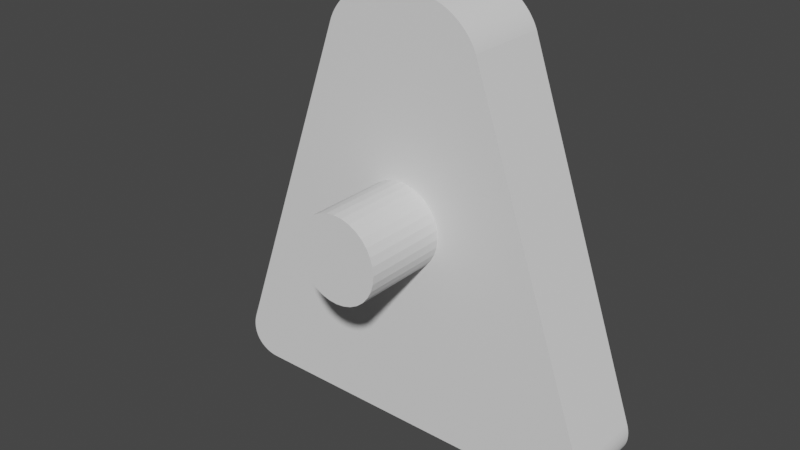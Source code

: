 # Source: artillery_support.blend  (saved by Blender 2.93.20; exported with 4.5.12 LTS)
import bpy
from mathutils import Matrix  # noqa: F401  (used for matrix-valued properties, if any)

bpy.ops.wm.read_factory_settings(use_empty=True)
scene = bpy.context.scene
scene.name = 'Scene'

# ---- collections
col_barrel_collection = bpy.data.collections.new('Barrel Collection'); scene.collection.children.link(col_barrel_collection)
col_support_collection = bpy.data.collections.new('Support Collection'); scene.collection.children.link(col_support_collection)

# ---- world
world_world = bpy.data.worlds.new('World'); scene.world = world_world
world_world.use_nodes = True; world_world.node_tree.nodes.clear()
_N = world_world.node_tree.nodes; _L = world_world.node_tree.links
n0 = _N.new('ShaderNodeOutputWorld'); n0.name = 'World Output'; n0.location = (300, 300)
n1 = _N.new('ShaderNodeBackground'); n1.name = 'Background'; n1.location = (10, 300)
n1.inputs[0].default_value = (0.05088, 0.05088, 0.05088, 1.0)
_L.new(n1.outputs[0], n0.inputs[0])
n0.is_active_output = True
world_world.color = (0.05088, 0.05088, 0.05088)
world_world.use_sun_shadow = False
world_world.sun_shadow_jitter_overblur = 0.0

# ---- meshes
me_cylinder_002 = bpy.data.meshes.new('Cylinder.002')
me_cylinder_002.from_pydata([(0.0, 1.0, -1.0), (0.0, 1.0, 1.0), (0.1951, 0.9808, -1.0), (0.1951, 0.9808, 1.0), (0.3827, 0.9239, -1.0), (0.3827, 0.9239, 1.0), (0.5556, 0.8315, -1.0), (0.5556, 0.8315, 1.0), (0.7071, 0.7071, -1.0), (0.7071, 0.7071, 1.0), (0.8315, 0.5556, -1.0), (0.8315, 0.5556, 1.0), (0.9239, 0.3827, -1.0), (0.9239, 0.3827, 1.0), (0.9808, 0.1951, -1.0), (0.9808, 0.1951, 1.0), (1.0, -4.371e-08, -1.0), (1.0, -4.371e-08, 1.0), (0.9808, -0.1951, -1.0), (0.9808, -0.1951, 1.0), (0.9239, -0.3827, -1.0), (0.9239, -0.3827, 1.0), (0.8315, -0.5556, -1.0), (0.8315, -0.5556, 1.0), (0.7071, -0.7071, -1.0), (0.7071, -0.7071, 1.0), (0.5556, -0.8315, -1.0), (0.5556, -0.8315, 1.0), (0.3827, -0.9239, -1.0), (0.3827, -0.9239, 1.0), (0.1951, -0.9808, -1.0), (0.1951, -0.9808, 1.0), (-8.742e-08, -1.0, -1.0), (-8.742e-08, -1.0, 1.0), (-0.1951, -0.9808, -1.0), (-0.1951, -0.9808, 1.0), (-0.3827, -0.9239, -1.0), (-0.3827, -0.9239, 1.0), (-0.5556, -0.8315, -1.0), (-0.5556, -0.8315, 1.0), (-0.7071, -0.7071, -1.0), (-0.7071, -0.7071, 1.0), (-0.8315, -0.5556, -1.0), (-0.8315, -0.5556, 1.0), (-0.9239, -0.3827, -1.0), (-0.9239, -0.3827, 1.0), (-0.9808, -0.1951, -1.0), (-0.9808, -0.1951, 1.0), (-1.0, 1.192e-08, -1.0), (-1.0, 1.192e-08, 1.0), (-0.9808, 0.1951, -1.0), (-0.9808, 0.1951, 1.0), (-0.9239, 0.3827, -1.0), (-0.9239, 0.3827, 1.0), (-0.8315, 0.5556, -1.0), (-0.8315, 0.5556, 1.0), (-0.7071, 0.7071, -1.0), (-0.7071, 0.7071, 1.0), (-0.5556, 0.8315, -1.0), (-0.5556, 0.8315, 1.0), (-0.3827, 0.9239, -1.0), (-0.3827, 0.9239, 1.0), (-0.1951, 0.9808, -1.0), (-0.1951, 0.9808, 1.0), (-0.5, 5.0, -1.0), (-1.83, 4.056, -1.0), (-0.5528, 4.999, -1.0), (-0.6063, 4.995, -1.0), (-0.6605, 4.988, -1.0), (-0.7151, 4.979, -1.0), (-0.7701, 4.968, -1.0), (-0.8252, 4.954, -1.0), (-0.8803, 4.937, -1.0), (-0.9353, 4.918, -1.0), (-0.99, 4.897, -1.0), (-1.044, 4.874, -1.0), (-1.098, 4.848, -1.0), (-1.151, 4.82, -1.0), (-1.203, 4.79, -1.0), (-1.254, 4.758, -1.0), (-1.304, 4.724, -1.0), (-1.352, 4.688, -1.0), (-1.4, 4.65, -1.0), (-1.445, 4.611, -1.0), (-1.489, 4.57, -1.0), (-1.531, 4.528, -1.0), (-1.571, 4.485, -1.0), (-1.61, 4.44, -1.0), (-1.646, 4.394, -1.0), (-1.679, 4.348, -1.0), (-1.711, 4.3, -1.0), (-1.74, 4.252, -1.0), (-1.766, 4.204, -1.0), (-1.79, 4.155, -1.0), (-1.812, 4.106, -1.0), (-1.83, 4.056, -3.0), (-0.5, 5.0, -3.0), (-1.812, 4.106, -3.0), (-1.79, 4.155, -3.0), (-1.766, 4.204, -3.0), (-1.74, 4.252, -3.0), (-1.711, 4.3, -3.0), (-1.679, 4.348, -3.0), (-1.646, 4.394, -3.0), (-1.61, 4.44, -3.0), (-1.571, 4.485, -3.0), (-1.531, 4.528, -3.0), (-1.489, 4.57, -3.0), (-1.445, 4.611, -3.0), (-1.4, 4.65, -3.0), (-1.352, 4.688, -3.0), (-1.304, 4.724, -3.0), (-1.254, 4.758, -3.0), (-1.203, 4.79, -3.0), (-1.151, 4.82, -3.0), (-1.098, 4.848, -3.0), (-1.044, 4.874, -3.0), (-0.99, 4.897, -3.0), (-0.9353, 4.918, -3.0), (-0.8803, 4.937, -3.0), (-0.8252, 4.954, -3.0), (-0.7701, 4.968, -3.0), (-0.7151, 4.979, -3.0), (-0.6605, 4.988, -3.0), (-0.6063, 4.995, -3.0), (-0.5528, 4.999, -3.0), (1.83, 4.056, -1.0), (0.5, 5.0, -1.0), (1.812, 4.106, -1.0), (1.79, 4.155, -1.0), (1.766, 4.204, -1.0), (1.74, 4.252, -1.0), (1.711, 4.3, -1.0), (1.679, 4.348, -1.0), (1.646, 4.394, -1.0), (1.61, 4.44, -1.0), (1.571, 4.485, -1.0), (1.531, 4.528, -1.0), (1.489, 4.57, -1.0), (1.445, 4.611, -1.0), (1.4, 4.65, -1.0), (1.352, 4.688, -1.0), (1.304, 4.724, -1.0), (1.254, 4.758, -1.0), (1.203, 4.79, -1.0), (1.151, 4.82, -1.0), (1.098, 4.848, -1.0), (1.044, 4.874, -1.0), (0.99, 4.897, -1.0), (0.9353, 4.918, -1.0), (0.8803, 4.937, -1.0), (0.8252, 4.954, -1.0), (0.7701, 4.968, -1.0), (0.7151, 4.979, -1.0), (0.6605, 4.988, -1.0), (0.6063, 4.995, -1.0), (0.5528, 4.999, -1.0), (0.5, 5.0, -3.0), (1.83, 4.056, -3.0), (0.5528, 4.999, -3.0), (0.6063, 4.995, -3.0), (0.6605, 4.988, -3.0), (0.7151, 4.979, -3.0), (0.7701, 4.968, -3.0), (0.8252, 4.954, -3.0), (0.8803, 4.937, -3.0), (0.9353, 4.918, -3.0), (0.99, 4.897, -3.0), (1.044, 4.874, -3.0), (1.098, 4.848, -3.0), (1.151, 4.82, -3.0), (1.203, 4.79, -3.0), (1.254, 4.758, -3.0), (1.304, 4.724, -3.0), (1.352, 4.688, -3.0), (1.4, 4.65, -3.0), (1.445, 4.611, -3.0), (1.489, 4.57, -3.0), (1.531, 4.528, -3.0), (1.571, 4.485, -3.0), (1.61, 4.44, -3.0), (1.646, 4.394, -3.0), (1.679, 4.348, -3.0), (1.711, 4.3, -3.0), (1.74, 4.252, -3.0), (1.766, 4.204, -3.0), (1.79, 4.155, -3.0), (1.812, 4.106, -3.0), (-4.67, -4.056, -1.0), (-4.0, -5.0, -1.0), (-4.68, -4.086, -1.0), (-4.688, -4.115, -1.0), (-4.696, -4.145, -1.0), (-4.703, -4.174, -1.0), (-4.709, -4.204, -1.0), (-4.714, -4.233, -1.0), (-4.718, -4.262, -1.0), (-4.72, -4.291, -1.0), (-4.722, -4.319, -1.0), (-4.723, -4.348, -1.0), (-4.722, -4.376, -1.0), (-4.721, -4.404, -1.0), (-4.719, -4.431, -1.0), (-4.715, -4.458, -1.0), (-4.711, -4.485, -1.0), (-4.705, -4.511, -1.0), (-4.699, -4.537, -1.0), (-4.691, -4.562, -1.0), (-4.682, -4.587, -1.0), (-4.673, -4.611, -1.0), (-4.662, -4.635, -1.0), (-4.651, -4.658, -1.0), (-4.638, -4.68, -1.0), (-4.625, -4.702, -1.0), (-4.61, -4.724, -1.0), (-4.595, -4.744, -1.0), (-4.579, -4.764, -1.0), (-4.562, -4.783, -1.0), (-4.544, -4.802, -1.0), (-4.525, -4.82, -1.0), (-4.505, -4.837, -1.0), (-4.484, -4.853, -1.0), (-4.463, -4.869, -1.0), (-4.441, -4.883, -1.0), (-4.418, -4.897, -1.0), (-4.394, -4.91, -1.0), (-4.37, -4.922, -1.0), (-4.345, -4.934, -1.0), (-4.319, -4.944, -1.0), (-4.293, -4.954, -1.0), (-4.266, -4.963, -1.0), (-4.238, -4.97, -1.0), (-4.21, -4.977, -1.0), (-4.182, -4.983, -1.0), (-4.152, -4.988, -1.0), (-4.123, -4.993, -1.0), (-4.093, -4.996, -1.0), (-4.062, -4.998, -1.0), (-4.031, -5.0, -1.0), (-4.0, -5.0, -3.0), (-4.67, -4.056, -3.0), (-4.031, -5.0, -3.0), (-4.062, -4.998, -3.0), (-4.093, -4.996, -3.0), (-4.123, -4.993, -3.0), (-4.152, -4.988, -3.0), (-4.182, -4.983, -3.0), (-4.21, -4.977, -3.0), (-4.238, -4.97, -3.0), (-4.266, -4.963, -3.0), (-4.293, -4.954, -3.0), (-4.319, -4.944, -3.0), (-4.345, -4.934, -3.0), (-4.37, -4.922, -3.0), (-4.394, -4.91, -3.0), (-4.418, -4.897, -3.0), (-4.441, -4.883, -3.0), (-4.463, -4.869, -3.0), (-4.484, -4.853, -3.0), (-4.505, -4.837, -3.0), (-4.525, -4.82, -3.0), (-4.544, -4.802, -3.0), (-4.562, -4.783, -3.0), (-4.579, -4.764, -3.0), (-4.595, -4.744, -3.0), (-4.61, -4.724, -3.0), (-4.625, -4.702, -3.0), (-4.638, -4.68, -3.0), (-4.651, -4.658, -3.0), (-4.662, -4.635, -3.0), (-4.673, -4.611, -3.0), (-4.682, -4.587, -3.0), (-4.691, -4.562, -3.0), (-4.699, -4.537, -3.0), (-4.705, -4.511, -3.0), (-4.711, -4.485, -3.0), (-4.715, -4.458, -3.0), (-4.719, -4.431, -3.0), (-4.721, -4.404, -3.0), (-4.722, -4.376, -3.0), (-4.723, -4.348, -3.0), (-4.722, -4.319, -3.0), (-4.72, -4.291, -3.0), (-4.718, -4.262, -3.0), (-4.714, -4.233, -3.0), (-4.709, -4.204, -3.0), (-4.703, -4.174, -3.0), (-4.696, -4.145, -3.0), (-4.688, -4.115, -3.0), (-4.68, -4.086, -3.0), (4.0, -5.0, -1.0), (4.67, -4.056, -1.0), (4.031, -5.0, -1.0), (4.062, -4.998, -1.0), (4.093, -4.996, -1.0), (4.123, -4.993, -1.0), (4.152, -4.988, -1.0), (4.182, -4.983, -1.0), (4.21, -4.977, -1.0), (4.238, -4.97, -1.0), (4.266, -4.963, -1.0), (4.293, -4.954, -1.0), (4.319, -4.944, -1.0), (4.345, -4.934, -1.0), (4.37, -4.922, -1.0), (4.394, -4.91, -1.0), (4.418, -4.897, -1.0), (4.441, -4.883, -1.0), (4.463, -4.869, -1.0), (4.484, -4.853, -1.0), (4.505, -4.837, -1.0), (4.525, -4.82, -1.0), (4.544, -4.802, -1.0), (4.562, -4.783, -1.0), (4.579, -4.764, -1.0), (4.595, -4.744, -1.0), (4.61, -4.724, -1.0), (4.625, -4.702, -1.0), (4.638, -4.68, -1.0), (4.651, -4.658, -1.0), (4.662, -4.635, -1.0), (4.673, -4.611, -1.0), (4.682, -4.587, -1.0), (4.691, -4.562, -1.0), (4.699, -4.537, -1.0), (4.705, -4.511, -1.0), (4.711, -4.485, -1.0), (4.715, -4.458, -1.0), (4.719, -4.431, -1.0), (4.721, -4.404, -1.0), (4.722, -4.376, -1.0), (4.723, -4.348, -1.0), (4.722, -4.319, -1.0), (4.72, -4.291, -1.0), (4.718, -4.262, -1.0), (4.714, -4.233, -1.0), (4.709, -4.204, -1.0), (4.703, -4.174, -1.0), (4.696, -4.145, -1.0), (4.688, -4.115, -1.0), (4.68, -4.086, -1.0), (4.67, -4.056, -3.0), (4.0, -5.0, -3.0), (4.68, -4.086, -3.0), (4.688, -4.115, -3.0), (4.696, -4.145, -3.0), (4.703, -4.174, -3.0), (4.709, -4.204, -3.0), (4.714, -4.233, -3.0), (4.718, -4.262, -3.0), (4.72, -4.291, -3.0), (4.722, -4.319, -3.0), (4.723, -4.348, -3.0), (4.722, -4.376, -3.0), (4.721, -4.404, -3.0), (4.719, -4.431, -3.0), (4.715, -4.458, -3.0), (4.711, -4.485, -3.0), (4.705, -4.511, -3.0), (4.699, -4.537, -3.0), (4.691, -4.562, -3.0), (4.682, -4.587, -3.0), (4.673, -4.611, -3.0), (4.662, -4.635, -3.0), (4.651, -4.658, -3.0), (4.638, -4.68, -3.0), (4.625, -4.702, -3.0), (4.61, -4.724, -3.0), (4.595, -4.744, -3.0), (4.579, -4.764, -3.0), (4.562, -4.783, -3.0), (4.544, -4.802, -3.0), (4.525, -4.82, -3.0), (4.505, -4.837, -3.0), (4.484, -4.853, -3.0), (4.463, -4.869, -3.0), (4.441, -4.883, -3.0), (4.418, -4.897, -3.0), (4.394, -4.91, -3.0), (4.37, -4.922, -3.0), (4.345, -4.934, -3.0), (4.319, -4.944, -3.0), (4.293, -4.954, -3.0), (4.266, -4.963, -3.0), (4.238, -4.97, -3.0), (4.21, -4.977, -3.0), (4.182, -4.983, -3.0), (4.152, -4.988, -3.0), (4.123, -4.993, -3.0), (4.093, -4.996, -3.0), (4.062, -4.998, -3.0), (4.031, -5.0, -3.0), (0.7071, 0.7071, -1.0), (0.9239, -0.3827, -1.0), (0.7071, -0.7071, -1.0), (0.3827, -0.9239, -1.0), (0.1951, -0.9808, -1.0), (-0.1951, -0.9808, -1.0), (-0.8315, -0.5556, -1.0), (-0.8315, 0.5556, -1.0), (-0.3827, 0.9239, -1.0), (-0.1951, 0.9808, -1.0)], [], [(0, 1, 3, 2), (2, 3, 5, 4), (4, 5, 7, 6), (6, 7, 9, 8), (8, 9, 11, 10), (10, 11, 13, 12), (12, 13, 15, 14), (14, 15, 17, 16), (16, 17, 19, 18), (18, 19, 21, 20), (20, 21, 23, 22), (22, 23, 25, 24), (24, 25, 27, 26), (26, 27, 29, 28), (28, 29, 31, 30), (30, 31, 33, 32), (32, 33, 35, 34), (34, 35, 37, 36), (36, 37, 39, 38), (38, 39, 41, 40), (40, 41, 43, 42), (42, 43, 45, 44), (44, 45, 47, 46), (46, 47, 49, 48), (48, 49, 51, 50), (50, 51, 53, 52), (52, 53, 55, 54), (54, 55, 57, 56), (56, 57, 59, 58), (58, 59, 61, 60), (55, 53, 51, 49, 47, 45, 43, 41, 39, 37, 35, 33, 31, 29, 27, 25, 23, 21, 19, 17, 15, 13, 11, 9, 7, 5, 3, 1, 63, 61, 59, 57), (60, 61, 63, 62), (62, 63, 1, 0), (188, 65, 95, 240), (187, 158, 341, 343, 344, 345, 346, 347, 348, 349, 350, 351, 352, 353, 354, 355, 356, 357, 358, 359, 360, 361, 362, 363, 364, 365, 366, 367, 368, 369, 370, 371, 372, 373, 374, 375, 376, 377, 378, 379, 380, 381, 382, 383, 384, 385, 386, 387, 388, 389, 390, 391, 342, 239, 241, 242, 243, 244, 245, 246, 247, 248, 249, 250, 251, 252, 253, 254, 255, 256, 257, 258, 259, 260, 261, 262, 263, 264, 265, 266, 267, 268, 269, 270, 271, 272, 273, 274, 275, 276, 277, 278, 279, 280, 281, 282, 283, 284, 285, 286, 287, 288, 289, 240, 95, 97, 98, 99, 100, 101, 102, 103, 104, 105, 106, 107, 108, 109, 110, 111, 112, 113, 114, 115, 116, 117, 118, 119, 120, 121, 122, 123, 124, 125, 96, 157, 159, 160, 161, 162, 163, 164, 165, 166, 167, 168, 169, 170, 171, 172, 173, 174, 175, 176, 177, 178, 179, 180, 181, 182, 183, 184, 185, 186), (64, 96, 125, 66), (66, 125, 124, 67), (67, 124, 123, 68), (68, 123, 122, 69), (69, 122, 121, 70), (70, 121, 120, 71), (71, 120, 119, 72), (72, 119, 118, 73), (73, 118, 117, 74), (74, 117, 116, 75), (75, 116, 115, 76), (76, 115, 114, 77), (77, 114, 113, 78), (78, 113, 112, 79), (79, 112, 111, 80), (80, 111, 110, 81), (81, 110, 109, 82), (82, 109, 108, 83), (83, 108, 107, 84), (84, 107, 106, 85), (85, 106, 105, 86), (86, 105, 104, 87), (87, 104, 103, 88), (88, 103, 102, 89), (89, 102, 101, 90), (90, 101, 100, 91), (91, 100, 99, 92), (92, 99, 98, 93), (93, 98, 97, 94), (94, 97, 95, 65), (157, 96, 64, 127), (157, 127, 156, 159), (159, 156, 155, 160), (160, 155, 154, 161), (161, 154, 153, 162), (162, 153, 152, 163), (163, 152, 151, 164), (164, 151, 150, 165), (165, 150, 149, 166), (166, 149, 148, 167), (167, 148, 147, 168), (168, 147, 146, 169), (169, 146, 145, 170), (170, 145, 144, 171), (171, 144, 143, 172), (172, 143, 142, 173), (173, 142, 141, 174), (174, 141, 140, 175), (175, 140, 139, 176), (176, 139, 138, 177), (177, 138, 137, 178), (178, 137, 136, 179), (179, 136, 135, 180), (180, 135, 134, 181), (181, 134, 133, 182), (182, 133, 132, 183), (183, 132, 131, 184), (184, 131, 130, 185), (185, 130, 129, 186), (186, 129, 128, 187), (187, 128, 126, 158), (238, 189, 290, 292, 293, 294, 295, 296, 297, 298, 299, 300, 301, 302, 303, 304, 305, 306, 307, 308, 309, 310, 311, 312, 313, 314, 315, 316, 317, 318, 319, 320, 321, 322, 323, 324, 325, 326, 327, 328, 329, 330, 331, 332, 333, 334, 335, 336, 337, 338, 339, 340, 291, 394, 26, 395, 396, 32, 397, 36, 38, 40, 398, 44, 46, 48, 50, 52, 399, 56, 58, 400, 65, 188, 190, 191, 192, 193, 194, 195, 196, 197, 198, 199, 200, 201, 202, 203, 204, 205, 206, 207, 208, 209, 210, 211, 212, 213, 214, 215, 216, 217, 218, 219, 220, 221, 222, 223, 224, 225, 226, 227, 228, 229, 230, 231, 232, 233, 234, 235, 236, 237), (94, 65, 400, 401, 0, 2, 4, 6, 392, 10, 12, 14, 16, 18, 393, 22, 394, 291, 126, 128, 129, 130, 131, 132, 133, 134, 135, 136, 137, 138, 139, 140, 141, 142, 143, 144, 145, 146, 147, 148, 149, 150, 151, 152, 153, 154, 155, 156, 127, 64, 66, 67, 68, 69, 70, 71, 72, 73, 74, 75, 76, 77, 78, 79, 80, 81, 82, 83, 84, 85, 86, 87, 88, 89, 90, 91, 92, 93), (399, 52, 54, 56), (32, 34, 36, 397), (58, 60, 62, 0, 401, 400), (42, 44, 398, 40), (393, 18, 20, 22), (394, 22, 24, 26), (8, 10, 392, 6), (28, 30, 32, 396, 395, 26), (239, 189, 238, 241), (241, 238, 237, 242), (242, 237, 236, 243), (243, 236, 235, 244), (244, 235, 234, 245), (245, 234, 233, 246), (246, 233, 232, 247), (247, 232, 231, 248), (248, 231, 230, 249), (249, 230, 229, 250), (250, 229, 228, 251), (251, 228, 227, 252), (252, 227, 226, 253), (253, 226, 225, 254), (254, 225, 224, 255), (255, 224, 223, 256), (256, 223, 222, 257), (257, 222, 221, 258), (258, 221, 220, 259), (259, 220, 219, 260), (260, 219, 218, 261), (261, 218, 217, 262), (262, 217, 216, 263), (263, 216, 215, 264), (264, 215, 214, 265), (265, 214, 213, 266), (266, 213, 212, 267), (267, 212, 211, 268), (268, 211, 210, 269), (269, 210, 209, 270), (270, 209, 208, 271), (271, 208, 207, 272), (272, 207, 206, 273), (273, 206, 205, 274), (274, 205, 204, 275), (275, 204, 203, 276), (276, 203, 202, 277), (277, 202, 201, 278), (278, 201, 200, 279), (279, 200, 199, 280), (280, 199, 198, 281), (281, 198, 197, 282), (282, 197, 196, 283), (283, 196, 195, 284), (284, 195, 194, 285), (285, 194, 193, 286), (286, 193, 192, 287), (287, 192, 191, 288), (288, 191, 190, 289), (289, 190, 188, 240), (341, 158, 126, 291), (290, 342, 391, 292), (292, 391, 390, 293), (293, 390, 389, 294), (294, 389, 388, 295), (295, 388, 387, 296), (296, 387, 386, 297), (297, 386, 385, 298), (298, 385, 384, 299), (299, 384, 383, 300), (300, 383, 382, 301), (301, 382, 381, 302), (302, 381, 380, 303), (303, 380, 379, 304), (304, 379, 378, 305), (305, 378, 377, 306), (306, 377, 376, 307), (307, 376, 375, 308), (308, 375, 374, 309), (309, 374, 373, 310), (310, 373, 372, 311), (311, 372, 371, 312), (312, 371, 370, 313), (313, 370, 369, 314), (314, 369, 368, 315), (315, 368, 367, 316), (316, 367, 366, 317), (317, 366, 365, 318), (318, 365, 364, 319), (319, 364, 363, 320), (320, 363, 362, 321), (321, 362, 361, 322), (322, 361, 360, 323), (323, 360, 359, 324), (324, 359, 358, 325), (325, 358, 357, 326), (326, 357, 356, 327), (327, 356, 355, 328), (328, 355, 354, 329), (329, 354, 353, 330), (330, 353, 352, 331), (331, 352, 351, 332), (332, 351, 350, 333), (333, 350, 349, 334), (334, 349, 348, 335), (335, 348, 347, 336), (336, 347, 346, 337), (337, 346, 345, 338), (338, 345, 344, 339), (339, 344, 343, 340), (340, 343, 341, 291), (239, 342, 290, 189)])
_uv = me_cylinder_002.uv_layers.new(name='UVMap')
_uv.uv.foreach_set('vector', [1.0, 0.5, 1.0, 1.0, 0.9688, 1.0, 0.9688, 0.5, 0.9688, 0.5, 0.9688, 1.0, 0.9375, 1.0, 0.9375, 0.5, 0.9375, 0.5, 0.9375, 1.0, 0.9062, 1.0, 0.9062, 0.5, 0.9062, 0.5, 0.9062, 1.0, 0.875, 1.0, 0.875, 0.5, 0.875, 0.5, 0.875, 1.0, 0.8438, 1.0, 0.8438, 0.5, 0.8438, 0.5, 0.8438, 1.0, 0.8125, 1.0, 0.8125, 0.5, 0.8125, 0.5, 0.8125, 1.0, 0.7812, 1.0, 0.7812, 0.5, 0.7812, 0.5, 0.7812, 1.0, 0.75, 1.0, 0.75, 0.5, 0.75, 0.5, 0.75, 1.0, 0.7188, 1.0, 0.7188, 0.5, 0.7188, 0.5, 0.7188, 1.0, 0.6875, 1.0, 0.6875, 0.5, 0.6875, 0.5, 0.6875, 1.0, 0.6562, 1.0, 0.6562, 0.5, 0.6562, 0.5, 0.6562, 1.0, 0.625, 1.0, 0.625, 0.5, 0.625, 0.5, 0.625, 1.0, 0.5938, 1.0, 0.5938, 0.5, 0.5938, 0.5, 0.5938, 1.0, 0.5625, 1.0, 0.5625, 0.5, 0.5625, 0.5, 0.5625, 1.0, 0.5312, 1.0, 0.5312, 0.5, 0.5312, 0.5, 0.5312, 1.0, 0.5, 1.0, 0.5, 0.5, 0.5, 0.5, 0.5, 1.0, 0.4688, 1.0, 0.4688, 0.5, 0.4688, 0.5, 0.4688, 1.0, 0.4375, 1.0, 0.4375, 0.5, 0.4375, 0.5, 0.4375, 1.0, 0.4062, 1.0, 0.4062, 0.5, 0.4062, 0.5, 0.4062, 1.0, 0.375, 1.0, 0.375, 0.5, 0.375, 0.5, 0.375, 1.0, 0.3438, 1.0, 0.3438, 0.5, 0.3438, 0.5, 0.3438, 1.0, 0.3125, 1.0, 0.3125, 0.5, 0.3125, 0.5, 0.3125, 1.0, 0.2812, 1.0, 0.2812, 0.5, 0.2812, 0.5, 0.2812, 1.0, 0.25, 1.0, 0.25, 0.5, 0.25, 0.5, 0.25, 1.0, 0.2188, 1.0, 0.2188, 0.5, 0.2188, 0.5, 0.2188, 1.0, 0.1875, 1.0, 0.1875, 0.5, 0.1875, 0.5, 0.1875, 1.0, 0.1562, 1.0, 0.1562, 0.5, 0.1562, 0.5, 0.1562, 1.0, 0.125, 1.0, 0.125, 0.5, 0.125, 0.5, 0.125, 1.0, 0.09375, 1.0, 0.09375, 0.5, 0.09375, 0.5, 0.09375, 1.0, 0.0625, 1.0, 0.0625, 0.5, 0.05045, 0.3833, 0.02827, 0.3418, 0.01461, 0.2968, 0.01, 0.25, 0.01461, 0.2032, 0.02827, 0.1582, 0.05045, 0.1167, 0.08029, 0.08029, 0.1167, 0.05045, 0.1582, 0.02827, 0.2032, 0.01461, 0.25, 0.01, 0.2968, 0.01461, 0.3418, 0.02827, 0.3833, 0.05045, 0.4197, 0.08029, 0.4496, 0.1167, 0.4717, 0.1582, 0.4854, 0.2032, 0.49, 0.25, 0.4854, 0.2968, 0.4717, 0.3418, 0.4496, 0.3833, 0.4197, 0.4197, 0.3833, 0.4496, 0.3418, 0.4717, 0.2968, 0.4854, 0.25, 0.49, 0.2032, 0.4854, 0.1582, 0.4717, 0.1167, 0.4496, 0.08029, 0.4197, 0.0625, 0.5, 0.0625, 1.0, 0.03125, 1.0, 0.03125, 0.5, 0.03125, 0.5, 0.03125, 1.0, 0.0, 1.0, 0.0, 0.5, 0.3986, 0.0, 0.6014, 0.0, 0.6014, 0.25, 0.3986, 0.25, 0.6026, 0.4203, 0.6014, 0.4208, 0.3986, 0.4917, 0.3979, 0.492, 0.3971, 0.4922, 0.3964, 0.4924, 0.3956, 0.4926, 0.3949, 0.4927, 0.3942, 0.4928, 0.3934, 0.4929, 0.3927, 0.493, 0.392, 0.4931, 0.3913, 0.4931, 0.3906, 0.4931, 0.3899, 0.493, 0.3892, 0.493, 0.3885, 0.4929, 0.3879, 0.4928, 0.3872, 0.4926, 0.3866, 0.4925, 0.386, 0.4923, 0.3853, 0.4921, 0.3847, 0.4918, 0.3841, 0.4916, 0.3836, 0.4913, 0.383, 0.491, 0.3824, 0.4906, 0.3819, 0.4903, 0.3814, 0.4899, 0.3809, 0.4895, 0.3804, 0.489, 0.38, 0.4886, 0.3795, 0.4881, 0.3791, 0.4876, 0.3787, 0.4871, 0.3783, 0.4866, 0.3779, 0.486, 0.3776, 0.4854, 0.3772, 0.4849, 0.3769, 0.4842, 0.3767, 0.4836, 0.3764, 0.483, 0.3762, 0.4823, 0.3759, 0.4816, 0.3757, 0.481, 0.3756, 0.4803, 0.3754, 0.4795, 0.3753, 0.4788, 0.3752, 0.4781, 0.3751, 0.4773, 0.375, 0.4766, 0.375, 0.4758, 0.375, 0.475, 0.375, 0.275, 0.375, 0.2742, 0.375, 0.2734, 0.3751, 0.2727, 0.3752, 0.2719, 0.3753, 0.2712, 0.3754, 0.2705, 0.3756, 0.2697, 0.3757, 0.269, 0.3759, 0.2684, 0.3762, 0.2677, 0.3764, 0.267, 0.3767, 0.2664, 0.3769, 0.2658, 0.3772, 0.2651, 0.3776, 0.2646, 0.3779, 0.264, 0.3783, 0.2634, 0.3787, 0.2629, 0.3791, 0.2624, 0.3795, 0.2619, 0.38, 0.2614, 0.3804, 0.261, 0.3809, 0.2605, 0.3814, 0.2601, 0.3819, 0.2597, 0.3824, 0.2594, 0.383, 0.259, 0.3836, 0.2587, 0.3841, 0.2584, 0.3847, 0.2582, 0.3853, 0.2579, 0.386, 0.2577, 0.3866, 0.2575, 0.3872, 0.2574, 0.3879, 0.2572, 0.3885, 0.2571, 0.3892, 0.257, 0.3899, 0.257, 0.3906, 0.2569, 0.3913, 0.2569, 0.392, 0.2569, 0.3927, 0.257, 0.3934, 0.2571, 0.3942, 0.2572, 0.3949, 0.2573, 0.3956, 0.2574, 0.3964, 0.2576, 0.3971, 0.2578, 0.3979, 0.258, 0.3986, 0.2583, 0.6014, 0.3292, 0.6026, 0.3297, 0.6039, 0.3302, 0.6051, 0.3308, 0.6063, 0.3315, 0.6075, 0.3322, 0.6087, 0.333, 0.6099, 0.3339, 0.611, 0.3348, 0.6121, 0.3357, 0.6132, 0.3367, 0.6143, 0.3378, 0.6153, 0.3389, 0.6163, 0.34, 0.6172, 0.3412, 0.6181, 0.3424, 0.6189, 0.3437, 0.6197, 0.3449, 0.6205, 0.3462, 0.6212, 0.3476, 0.6218, 0.3489, 0.6224, 0.3503, 0.623, 0.3516, 0.6234, 0.353, 0.6238, 0.3544, 0.6242, 0.3557, 0.6245, 0.3571, 0.6247, 0.3585, 0.6249, 0.3598, 0.625, 0.3612, 0.625, 0.3625, 0.625, 0.3875, 0.625, 0.3888, 0.6249, 0.3902, 0.6247, 0.3915, 0.6245, 0.3929, 0.6242, 0.3943, 0.6238, 0.3956, 0.6234, 0.397, 0.623, 0.3984, 0.6224, 0.3997, 0.6218, 0.4011, 0.6212, 0.4024, 0.6205, 0.4038, 0.6197, 0.4051, 0.6189, 0.4063, 0.6181, 0.4076, 0.6172, 0.4088, 0.6163, 0.41, 0.6153, 0.4111, 0.6143, 0.4122, 0.6132, 0.4133, 0.6121, 0.4143, 0.611, 0.4152, 0.6099, 0.4161, 0.6087, 0.417, 0.6075, 0.4178, 0.6063, 0.4185, 0.6051, 0.4192, 0.6039, 0.4198, 0.7625, 0.75, 0.7625, 0.5, 0.7638, 0.5, 0.7638, 0.75, 0.7638, 0.75, 0.7638, 0.5, 0.7652, 0.5, 0.7652, 0.75, 0.7652, 0.75, 0.7652, 0.5, 0.7665, 0.5, 0.7665, 0.75, 0.7665, 0.75, 0.7665, 0.5, 0.7679, 0.5, 0.7679, 0.75, 0.7679, 0.75, 0.7679, 0.5, 0.7693, 0.5, 0.7693, 0.75, 0.7693, 0.75, 0.7693, 0.5, 0.7706, 0.5, 0.7706, 0.75, 0.7706, 0.75, 0.7706, 0.5, 0.772, 0.5, 0.772, 0.75, 0.772, 0.75, 0.772, 0.5, 0.7734, 0.5, 0.7734, 0.75, 0.7734, 0.75, 0.7734, 0.5, 0.7747, 0.5, 0.7747, 0.75, 0.7747, 0.75, 0.7747, 0.5, 0.7761, 0.5, 0.7761, 0.75, 0.7761, 0.75, 0.7761, 0.5, 0.7774, 0.5, 0.7774, 0.75, 0.7774, 0.75, 0.7774, 0.5, 0.7788, 0.5, 0.7788, 0.75, 0.7788, 0.75, 0.7788, 0.5, 0.7801, 0.5, 0.7801, 0.75, 0.7801, 0.75, 0.7801, 0.5, 0.7813, 0.5, 0.7813, 0.75, 0.7813, 0.75, 0.7813, 0.5, 0.7875, 0.5, 0.7875, 0.75, 0.625, 0.0, 0.625, 0.25, 0.6192, 0.25, 0.6192, 0.0, 0.6192, 0.0, 0.6192, 0.25, 0.618, 0.25, 0.618, 0.0, 0.618, 0.0, 0.618, 0.25, 0.6168, 0.25, 0.6168, 0.0, 0.6168, 0.0, 0.6168, 0.25, 0.6155, 0.25, 0.6155, 0.0, 0.6155, 0.0, 0.6155, 0.25, 0.6142, 0.25, 0.6142, 0.0, 0.6142, 0.0, 0.6142, 0.25, 0.613, 0.25, 0.613, 0.0, 0.613, 0.0, 0.613, 0.25, 0.6117, 0.25, 0.6117, 0.0, 0.6117, 0.0, 0.6117, 0.25, 0.6104, 0.25, 0.6104, 0.0, 0.6104, 0.0, 0.6104, 0.25, 0.6091, 0.25, 0.6091, 0.0, 0.6091, 0.0, 0.6091, 0.25, 0.6078, 0.25, 0.6078, 0.0, 0.6078, 0.0, 0.6078, 0.25, 0.6065, 0.25, 0.6065, 0.0, 0.6065, 0.0, 0.6065, 0.25, 0.6052, 0.25, 0.6052, 0.0, 0.6052, 0.0, 0.6052, 0.25, 0.6039, 0.25, 0.6039, 0.0, 0.6039, 0.0, 0.6039, 0.25, 0.6026, 0.25, 0.6026, 0.0, 0.6026, 0.0, 0.6026, 0.25, 0.6014, 0.25, 0.6014, 0.0, 0.7375, 0.5, 0.7625, 0.5, 0.7625, 0.75, 0.7375, 0.75, 0.7375, 0.5, 0.7375, 0.75, 0.7362, 0.75, 0.7362, 0.5, 0.7362, 0.5, 0.7362, 0.75, 0.7348, 0.75, 0.7348, 0.5, 0.7348, 0.5, 0.7348, 0.75, 0.7335, 0.75, 0.7335, 0.5, 0.7335, 0.5, 0.7335, 0.75, 0.7321, 0.75, 0.7321, 0.5, 0.7321, 0.5, 0.7321, 0.75, 0.7307, 0.75, 0.7307, 0.5, 0.7307, 0.5, 0.7307, 0.75, 0.7294, 0.75, 0.7294, 0.5, 0.7294, 0.5, 0.7294, 0.75, 0.728, 0.75, 0.728, 0.5, 0.728, 0.5, 0.728, 0.75, 0.7266, 0.75, 0.7266, 0.5, 0.7266, 0.5, 0.7266, 0.75, 0.7253, 0.75, 0.7253, 0.5, 0.7253, 0.5, 0.7253, 0.75, 0.7239, 0.75, 0.7239, 0.5, 0.7239, 0.5, 0.7239, 0.75, 0.7226, 0.75, 0.7226, 0.5, 0.7226, 0.5, 0.7226, 0.75, 0.7212, 0.75, 0.7212, 0.5, 0.7212, 0.5, 0.7212, 0.75, 0.7199, 0.75, 0.7199, 0.5, 0.7199, 0.5, 0.7199, 0.75, 0.7187, 0.75, 0.7187, 0.5, 0.7187, 0.5, 0.7187, 0.75, 0.7125, 0.75, 0.7125, 0.5, 0.625, 0.5, 0.625, 0.75, 0.6192, 0.75, 0.6192, 0.5, 0.6192, 0.5, 0.6192, 0.75, 0.618, 0.75, 0.618, 0.5, 0.618, 0.5, 0.618, 0.75, 0.6168, 0.75, 0.6168, 0.5, 0.6168, 0.5, 0.6168, 0.75, 0.6155, 0.75, 0.6155, 0.5, 0.6155, 0.5, 0.6155, 0.75, 0.6142, 0.75, 0.6142, 0.5, 0.6142, 0.5, 0.6142, 0.75, 0.613, 0.75, 0.613, 0.5, 0.613, 0.5, 0.613, 0.75, 0.6117, 0.75, 0.6117, 0.5, 0.6117, 0.5, 0.6117, 0.75, 0.6104, 0.75, 0.6104, 0.5, 0.6104, 0.5, 0.6104, 0.75, 0.6091, 0.75, 0.6091, 0.5, 0.6091, 0.5, 0.6091, 0.75, 0.6078, 0.75, 0.6078, 0.5, 0.6078, 0.5, 0.6078, 0.75, 0.6065, 0.75, 0.6065, 0.5, 0.6065, 0.5, 0.6065, 0.75, 0.6052, 0.75, 0.6052, 0.5, 0.6052, 0.5, 0.6052, 0.75, 0.6039, 0.75, 0.6039, 0.5, 0.6039, 0.5, 0.6039, 0.75, 0.6026, 0.75, 0.6026, 0.5, 0.6026, 0.5, 0.6026, 0.75, 0.6014, 0.75, 0.6014, 0.5, 0.375, 0.9758, 0.375, 0.975, 0.375, 0.775, 0.375, 0.7742, 0.375, 0.7734, 0.3751, 0.7727, 0.3752, 0.7719, 0.3753, 0.7712, 0.3754, 0.7705, 0.3756, 0.7697, 0.3757, 0.769, 0.3759, 0.7684, 0.3762, 0.7677, 0.3764, 0.767, 0.3767, 0.7664, 0.3769, 0.7658, 0.3772, 0.7651, 0.3776, 0.7646, 0.3779, 0.764, 0.3783, 0.7634, 0.3787, 0.7629, 0.3791, 0.7624, 0.3795, 0.7619, 0.38, 0.7614, 0.3804, 0.761, 0.3809, 0.7605, 0.3814, 0.7601, 0.3819, 0.7597, 0.3824, 0.7594, 0.383, 0.759, 0.3836, 0.7587, 0.3841, 0.7584, 0.3847, 0.7582, 0.3853, 0.7579, 0.386, 0.7577, 0.3866, 0.7575, 0.3872, 0.7574, 0.3879, 0.7572, 0.3885, 0.7571, 0.3892, 0.757, 0.3899, 0.757, 0.3906, 0.7569, 0.3913, 0.7569, 0.392, 0.7569, 0.3927, 0.757, 0.3934, 0.7571, 0.3942, 0.7572, 0.3949, 0.7573, 0.3956, 0.7574, 0.3964, 0.7576, 0.3971, 0.7578, 0.3979, 0.758, 0.3986, 0.7583, 0.375, 0.8573, 0.375, 0.8611, 0.4769, 0.8654, 0.375, 0.8701, 0.375, 0.875, 0.375, 0.8799, 0.375, 0.8846, 0.375, 0.8889, 0.375, 0.8927, 0.375, 0.8958, 0.375, 0.8981, 0.375, 0.8995, 0.375, 0.9, 0.375, 0.8995, 0.375, 0.8981, 0.375, 0.8958, 0.375, 0.8927, 0.375, 0.8889, 0.5231, 0.8846, 0.6014, 0.9208, 0.3986, 0.9917, 0.3979, 0.992, 0.3971, 0.9922, 0.3964, 0.9924, 0.3956, 0.9926, 0.3949, 0.9927, 0.3942, 0.9928, 0.3934, 0.9929, 0.3927, 0.993, 0.392, 0.9931, 0.3913, 0.9931, 0.3906, 0.9931, 0.3899, 0.993, 0.3892, 0.993, 0.3885, 0.9929, 0.3879, 0.9928, 0.3872, 0.9926, 0.3866, 0.9925, 0.386, 0.9923, 0.3853, 0.9921, 0.3847, 0.9918, 0.3841, 0.9916, 0.3836, 0.9913, 0.383, 0.991, 0.3824, 0.9906, 0.3819, 0.9903, 0.3814, 0.9899, 0.3809, 0.9895, 0.3804, 0.989, 0.38, 0.9886, 0.3795, 0.9881, 0.3791, 0.9876, 0.3787, 0.9871, 0.3783, 0.9866, 0.3779, 0.986, 0.3776, 0.9854, 0.3772, 0.9849, 0.3769, 0.9842, 0.3767, 0.9836, 0.3764, 0.983, 0.3762, 0.9823, 0.3759, 0.9816, 0.3757, 0.981, 0.3756, 0.9803, 0.3754, 0.9795, 0.3753, 0.9788, 0.3752, 0.9781, 0.3751, 0.9773, 0.375, 0.9766, 0.6026, 0.9203, 0.6014, 0.9208, 0.5231, 0.8846, 0.625, 0.8799, 0.625, 0.875, 0.625, 0.8701, 0.625, 0.8654, 0.625, 0.8611, 0.5177, 0.8573, 0.5139, 0.8542, 0.5096, 0.8519, 0.5049, 0.8505, 0.5, 0.85, 0.5049, 0.8505, 0.5096, 0.8519, 0.5139, 0.8542, 0.4823, 0.8573, 0.3986, 0.7583, 0.6014, 0.8292, 0.6026, 0.8297, 0.6039, 0.8302, 0.6051, 0.8308, 0.6063, 0.8315, 0.6075, 0.8322, 0.6087, 0.833, 0.6099, 0.8339, 0.611, 0.8348, 0.6121, 0.8357, 0.6132, 0.8367, 0.6143, 0.8378, 0.6153, 0.8389, 0.6163, 0.84, 0.6172, 0.8412, 0.6181, 0.8424, 0.6189, 0.8437, 0.6197, 0.8449, 0.6205, 0.8462, 0.6212, 0.8476, 0.6218, 0.8489, 0.6224, 0.8503, 0.623, 0.8516, 0.6234, 0.853, 0.6238, 0.8544, 0.6242, 0.8557, 0.6245, 0.8571, 0.6247, 0.8585, 0.6249, 0.8598, 0.625, 0.8612, 0.625, 0.8625, 0.625, 0.8875, 0.625, 0.8888, 0.6249, 0.8902, 0.6247, 0.8915, 0.6245, 0.8929, 0.6242, 0.8943, 0.6238, 0.8956, 0.6234, 0.897, 0.623, 0.8984, 0.6224, 0.8997, 0.6218, 0.9011, 0.6212, 0.9024, 0.6205, 0.9038, 0.6197, 0.9051, 0.6189, 0.9063, 0.6181, 0.9076, 0.6172, 0.9088, 0.6163, 0.91, 0.6153, 0.9111, 0.6143, 0.9122, 0.6132, 0.9133, 0.6121, 0.9143, 0.611, 0.9152, 0.6099, 0.9161, 0.6087, 0.917, 0.6075, 0.9178, 0.6063, 0.9185, 0.6051, 0.9192, 0.6039, 0.9198, 0.5139, 0.8958, 0.5096, 0.8981, 0.5139, 0.8958, 0.5177, 0.8927, 0.475, 0.875, 0.4755, 0.8799, 0.4769, 0.8846, 0.4755, 0.8799, 0.4792, 0.8889, 0.4769, 0.8846, 0.4755, 0.8799, 0.475, 0.875, 0.4755, 0.8799, 0.4769, 0.8846, 0.5139, 0.8958, 0.5096, 0.8981, 0.5139, 0.8958, 0.5177, 0.8927, 0.4904, 0.8519, 0.4951, 0.8505, 0.4904, 0.8519, 0.4861, 0.8542, 0.4823, 0.8573, 0.4861, 0.8542, 0.4823, 0.8573, 0.4792, 0.8611, 0.4823, 0.8573, 0.4861, 0.8542, 0.4823, 0.8573, 0.4792, 0.8611, 0.4769, 0.8654, 0.4755, 0.8701, 0.475, 0.875, 0.4755, 0.8701, 0.4769, 0.8654, 0.4792, 0.8611, 0.15, 0.5, 0.15, 0.75, 0.1492, 0.75, 0.1492, 0.5, 0.1492, 0.5, 0.1492, 0.75, 0.1484, 0.75, 0.1484, 0.5, 0.1484, 0.5, 0.1484, 0.75, 0.1477, 0.75, 0.1477, 0.5, 0.1477, 0.5, 0.1477, 0.75, 0.1469, 0.75, 0.1469, 0.5, 0.1469, 0.5, 0.1469, 0.75, 0.1462, 0.75, 0.1462, 0.5, 0.1462, 0.5, 0.1462, 0.75, 0.1455, 0.75, 0.1455, 0.5, 0.1455, 0.5, 0.1455, 0.75, 0.1447, 0.75, 0.1447, 0.5, 0.1447, 0.5, 0.1447, 0.75, 0.144, 0.75, 0.144, 0.5, 0.144, 0.5, 0.144, 0.75, 0.1434, 0.75, 0.1434, 0.5, 0.1434, 0.5, 0.1434, 0.75, 0.1427, 0.75, 0.1427, 0.5, 0.1427, 0.5, 0.1427, 0.75, 0.142, 0.75, 0.142, 0.5, 0.142, 0.5, 0.142, 0.75, 0.1414, 0.75, 0.1414, 0.5, 0.1414, 0.5, 0.1414, 0.75, 0.1408, 0.75, 0.1408, 0.5, 0.1408, 0.5, 0.1408, 0.75, 0.1401, 0.75, 0.1401, 0.5, 0.1401, 0.5, 0.1401, 0.75, 0.1396, 0.75, 0.1396, 0.5, 0.1396, 0.5, 0.1396, 0.75, 0.139, 0.75, 0.139, 0.5, 0.139, 0.5, 0.139, 0.75, 0.1384, 0.75, 0.1384, 0.5, 0.1384, 0.5, 0.1384, 0.75, 0.1379, 0.75, 0.1379, 0.5, 0.1379, 0.5, 0.1379, 0.75, 0.1374, 0.75, 0.1374, 0.5, 0.1374, 0.5, 0.1374, 0.75, 0.1369, 0.75, 0.1369, 0.5, 0.1369, 0.5, 0.1369, 0.75, 0.1364, 0.75, 0.1364, 0.5, 0.1364, 0.5, 0.1364, 0.75, 0.136, 0.75, 0.136, 0.5, 0.136, 0.5, 0.136, 0.75, 0.1355, 0.75, 0.1355, 0.5, 0.1355, 0.5, 0.1355, 0.75, 0.1351, 0.75, 0.1351, 0.5, 0.1351, 0.5, 0.1351, 0.75, 0.125, 0.75, 0.125, 0.5, 0.375, 0.25, 0.375, 0.0, 0.3846, 0.0, 0.3846, 0.25, 0.3846, 0.25, 0.3846, 0.0, 0.3849, 0.0, 0.3849, 0.25, 0.3849, 0.25, 0.3849, 0.0, 0.3853, 0.0, 0.3853, 0.25, 0.3853, 0.25, 0.3853, 0.0, 0.3858, 0.0, 0.3858, 0.25, 0.3858, 0.25, 0.3858, 0.0, 0.3862, 0.0, 0.3862, 0.25, 0.3862, 0.25, 0.3862, 0.0, 0.3867, 0.0, 0.3867, 0.25, 0.3867, 0.25, 0.3867, 0.0, 0.3872, 0.0, 0.3872, 0.25, 0.3872, 0.25, 0.3872, 0.0, 0.3877, 0.0, 0.3877, 0.25, 0.3877, 0.25, 0.3877, 0.0, 0.3882, 0.0, 0.3882, 0.25, 0.3882, 0.25, 0.3882, 0.0, 0.3887, 0.0, 0.3887, 0.25, 0.3887, 0.25, 0.3887, 0.0, 0.3893, 0.0, 0.3893, 0.25, 0.3893, 0.25, 0.3893, 0.0, 0.3899, 0.0, 0.3899, 0.25, 0.3899, 0.25, 0.3899, 0.0, 0.3905, 0.0, 0.3905, 0.25, 0.3905, 0.25, 0.3905, 0.0, 0.3911, 0.0, 0.3911, 0.25, 0.3911, 0.25, 0.3911, 0.0, 0.3917, 0.0, 0.3917, 0.25, 0.3917, 0.25, 0.3917, 0.0, 0.3923, 0.0, 0.3923, 0.25, 0.3923, 0.25, 0.3923, 0.0, 0.393, 0.0, 0.393, 0.25, 0.393, 0.25, 0.393, 0.0, 0.3936, 0.0, 0.3936, 0.25, 0.3936, 0.25, 0.3936, 0.0, 0.3943, 0.0, 0.3943, 0.25, 0.3943, 0.25, 0.3943, 0.0, 0.395, 0.0, 0.395, 0.25, 0.395, 0.25, 0.395, 0.0, 0.3957, 0.0, 0.3957, 0.25, 0.3957, 0.25, 0.3957, 0.0, 0.3964, 0.0, 0.3964, 0.25, 0.3964, 0.25, 0.3964, 0.0, 0.3971, 0.0, 0.3971, 0.25, 0.3971, 0.25, 0.3971, 0.0, 0.3979, 0.0, 0.3979, 0.25, 0.3979, 0.25, 0.3979, 0.0, 0.3986, 0.0, 0.3986, 0.25, 0.3986, 0.5, 0.6014, 0.5, 0.6014, 0.75, 0.3986, 0.75, 0.35, 0.75, 0.35, 0.5, 0.3508, 0.5, 0.3508, 0.75, 0.3508, 0.75, 0.3508, 0.5, 0.3516, 0.5, 0.3516, 0.75, 0.3516, 0.75, 0.3516, 0.5, 0.3523, 0.5, 0.3523, 0.75, 0.3523, 0.75, 0.3523, 0.5, 0.3531, 0.5, 0.3531, 0.75, 0.3531, 0.75, 0.3531, 0.5, 0.3538, 0.5, 0.3538, 0.75, 0.3538, 0.75, 0.3538, 0.5, 0.3545, 0.5, 0.3545, 0.75, 0.3545, 0.75, 0.3545, 0.5, 0.3553, 0.5, 0.3553, 0.75, 0.3553, 0.75, 0.3553, 0.5, 0.356, 0.5, 0.356, 0.75, 0.356, 0.75, 0.356, 0.5, 0.3566, 0.5, 0.3566, 0.75, 0.3566, 0.75, 0.3566, 0.5, 0.3573, 0.5, 0.3573, 0.75, 0.3573, 0.75, 0.3573, 0.5, 0.358, 0.5, 0.358, 0.75, 0.358, 0.75, 0.358, 0.5, 0.3586, 0.5, 0.3586, 0.75, 0.3586, 0.75, 0.3586, 0.5, 0.3592, 0.5, 0.3592, 0.75, 0.3592, 0.75, 0.3592, 0.5, 0.3599, 0.5, 0.3599, 0.75, 0.3599, 0.75, 0.3599, 0.5, 0.3604, 0.5, 0.3604, 0.75, 0.3604, 0.75, 0.3604, 0.5, 0.361, 0.5, 0.361, 0.75, 0.361, 0.75, 0.361, 0.5, 0.3616, 0.5, 0.3616, 0.75, 0.3616, 0.75, 0.3616, 0.5, 0.3621, 0.5, 0.3621, 0.75, 0.3621, 0.75, 0.3621, 0.5, 0.3626, 0.5, 0.3626, 0.75, 0.3626, 0.75, 0.3626, 0.5, 0.3631, 0.5, 0.3631, 0.75, 0.3631, 0.75, 0.3631, 0.5, 0.3636, 0.5, 0.3636, 0.75, 0.3636, 0.75, 0.3636, 0.5, 0.364, 0.5, 0.364, 0.75, 0.364, 0.75, 0.364, 0.5, 0.3645, 0.5, 0.3645, 0.75, 0.3645, 0.75, 0.3645, 0.5, 0.3649, 0.5, 0.3649, 0.75, 0.3649, 0.75, 0.3649, 0.5, 0.375, 0.5, 0.375, 0.75, 0.375, 0.75, 0.375, 0.5, 0.3846, 0.5, 0.3846, 0.75, 0.3846, 0.75, 0.3846, 0.5, 0.3849, 0.5, 0.3849, 0.75, 0.3849, 0.75, 0.3849, 0.5, 0.3853, 0.5, 0.3853, 0.75, 0.3853, 0.75, 0.3853, 0.5, 0.3858, 0.5, 0.3858, 0.75, 0.3858, 0.75, 0.3858, 0.5, 0.3862, 0.5, 0.3862, 0.75, 0.3862, 0.75, 0.3862, 0.5, 0.3867, 0.5, 0.3867, 0.75, 0.3867, 0.75, 0.3867, 0.5, 0.3872, 0.5, 0.3872, 0.75, 0.3872, 0.75, 0.3872, 0.5, 0.3877, 0.5, 0.3877, 0.75, 0.3877, 0.75, 0.3877, 0.5, 0.3882, 0.5, 0.3882, 0.75, 0.3882, 0.75, 0.3882, 0.5, 0.3887, 0.5, 0.3887, 0.75, 0.3887, 0.75, 0.3887, 0.5, 0.3893, 0.5, 0.3893, 0.75, 0.3893, 0.75, 0.3893, 0.5, 0.3899, 0.5, 0.3899, 0.75, 0.3899, 0.75, 0.3899, 0.5, 0.3905, 0.5, 0.3905, 0.75, 0.3905, 0.75, 0.3905, 0.5, 0.3911, 0.5, 0.3911, 0.75, 0.3911, 0.75, 0.3911, 0.5, 0.3917, 0.5, 0.3917, 0.75, 0.3917, 0.75, 0.3917, 0.5, 0.3923, 0.5, 0.3923, 0.75, 0.3923, 0.75, 0.3923, 0.5, 0.393, 0.5, 0.393, 0.75, 0.393, 0.75, 0.393, 0.5, 0.3936, 0.5, 0.3936, 0.75, 0.3936, 0.75, 0.3936, 0.5, 0.3943, 0.5, 0.3943, 0.75, 0.3943, 0.75, 0.3943, 0.5, 0.395, 0.5, 0.395, 0.75, 0.395, 0.75, 0.395, 0.5, 0.3957, 0.5, 0.3957, 0.75, 0.3957, 0.75, 0.3957, 0.5, 0.3964, 0.5, 0.3964, 0.75, 0.3964, 0.75, 0.3964, 0.5, 0.3971, 0.5, 0.3971, 0.75, 0.3971, 0.75, 0.3971, 0.5, 0.3979, 0.5, 0.3979, 0.75, 0.3979, 0.75, 0.3979, 0.5, 0.3986, 0.5, 0.3986, 0.75, 0.15, 0.5, 0.35, 0.5, 0.35, 0.75, 0.15, 0.75])
me_cylinder_002.use_remesh_fix_poles = True
me_cylinder_002.use_remesh_preserve_attributes = False
me_cylinder_002.update()

# ---- objects
ob_support = bpy.data.objects.new('SUPPORT', me_cylinder_002)

# ---- transforms, parenting, visibility, modifiers, constraints
ob_support.location = (0.0, 2.068, 1.0)
ob_support.rotation_euler = (1.571, 0.0, 0.0)
ob_support.scale = (0.2, 0.2, 0.2)

# ---- collection membership
col_support_collection.objects.link(ob_support)

# ---- scene / render settings (as saved in the file)
scene.frame_start = 1; scene.frame_end = 250; scene.frame_set(78)
scene.render.engine = 'BLENDER_EEVEE_NEXT'
scene.cycles.use_denoising = False
scene.cycles.samples = 128
scene.cycles.sampling_pattern = 'TABULATED_SOBOL'
scene.cycles.use_adaptive_sampling = False
scene.cycles.use_light_tree = False
scene.view_settings.view_transform = 'Filmic'
bpy.context.view_layer.update()

# ---- added for rendering (the .blend has no active camera and no usable light): camera, sun
cam_auto = bpy.data.cameras.new('AutoCamera')
cam_auto.lens = 50.0
cam_auto.sensor_width = 36.0
cam_auto.clip_end = 1000.0
ob_auto_camera = bpy.data.objects.new('AutoCamera', cam_auto)
scene.collection.objects.link(ob_auto_camera)
ob_auto_camera.location = (2.65085, -0.912998, 3.12068)
ob_auto_camera.rotation_euler = (1.09748, -7.21219e-08, 0.694738)
scene.camera = ob_auto_camera
light_auto_sun = bpy.data.lights.new('AutoSun', 'SUN')
light_auto_sun.energy = 3.0
light_auto_sun.angle = 0.0523599
ob_auto_sun = bpy.data.objects.new('AutoSun', light_auto_sun)
scene.collection.objects.link(ob_auto_sun)
ob_auto_sun.rotation_euler = (0.872665, 0.174533, 0.523599)
bpy.context.view_layer.update()
